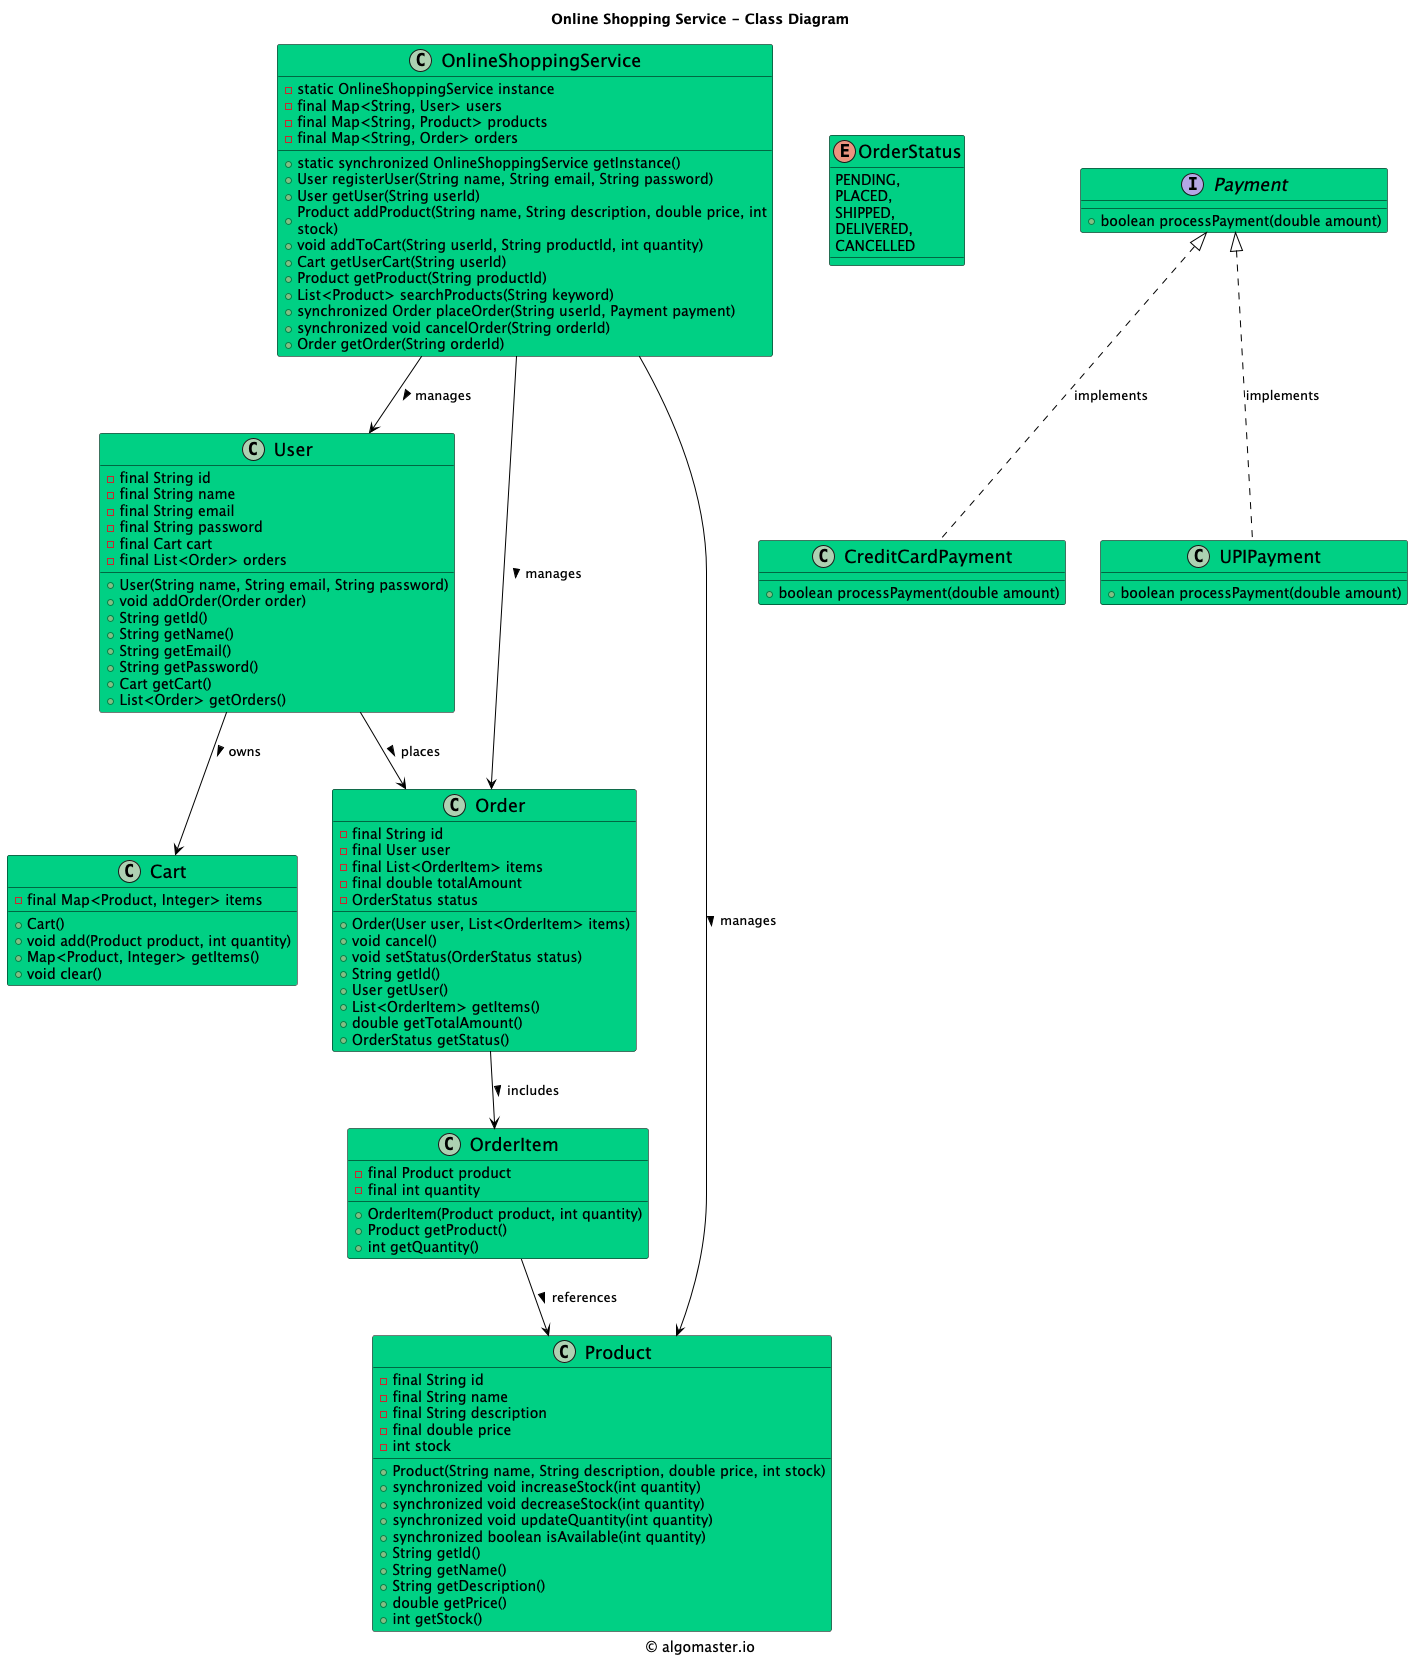

The diagram above was rendered by PlantUML. Its source (embedded in the PNG):
@startuml

title Online Shopping Service - Class Diagram

caption © algomaster.io

skinparam backgroundColor white
skinparam wrapWidth 500

skinparam class {
  BackgroundColor #00D084
  BorderColor black
  ArrowColor black
  FontSize 18
}

class OnlineShoppingService {
    - static OnlineShoppingService instance
    - final Map<String, User> users
    - final Map<String, Product> products
    - final Map<String, Order> orders
    + static synchronized OnlineShoppingService getInstance()
    + User registerUser(String name, String email, String password)
    + User getUser(String userId)
    + Product addProduct(String name, String description, double price, int stock)
    + void addToCart(String userId, String productId, int quantity)
    + Cart getUserCart(String userId)
    + Product getProduct(String productId)
    + List<Product> searchProducts(String keyword)
    + synchronized Order placeOrder(String userId, Payment payment)
    + synchronized void cancelOrder(String orderId)
    + Order getOrder(String orderId)
}

class User {
    - final String id
    - final String name
    - final String email
    - final String password
    - final Cart cart
    - final List<Order> orders
    + User(String name, String email, String password)
    + void addOrder(Order order)
    + String getId()
    + String getName()
    + String getEmail()
    + String getPassword()
    + Cart getCart()
    + List<Order> getOrders()
}

class Order {
    - final String id
    - final User user
    - final List<OrderItem> items
    - final double totalAmount
    - OrderStatus status
    + Order(User user, List<OrderItem> items)
    + void cancel()
    + void setStatus(OrderStatus status)
    + String getId()
    + User getUser()
    + List<OrderItem> getItems()
    + double getTotalAmount()
    + OrderStatus getStatus()
}

class OrderItem {
    - final Product product
    - final int quantity
    + OrderItem(Product product, int quantity)
    + Product getProduct()
    + int getQuantity()
}

class Product {
    - final String id
    - final String name
    - final String description
    - final double price
    - int stock
    + Product(String name, String description, double price, int stock)
    + synchronized void increaseStock(int quantity)
    + synchronized void decreaseStock(int quantity)
    + synchronized void updateQuantity(int quantity)
    + synchronized boolean isAvailable(int quantity)
    + String getId()
    + String getName()
    + String getDescription()
    + double getPrice()
    + int getStock()
}

class Cart {
    - final Map<Product, Integer> items
    + Cart()
    + void add(Product product, int quantity)
    + Map<Product, Integer> getItems()
    + void clear()
}

enum OrderStatus {
    PENDING,
    PLACED,
    SHIPPED,
    DELIVERED,
    CANCELLED
}

interface Payment {
    + boolean processPayment(double amount)
}

class CreditCardPayment {
    + boolean processPayment(double amount)
}

class UPIPayment {
    + boolean processPayment(double amount)
}

OnlineShoppingService --> User: manages >
OnlineShoppingService --> Product: manages >
OnlineShoppingService --> Order: manages >
User --> Order: places >
User --> Cart: owns >
Order --> OrderItem: includes >
OrderItem --> Product: references >
Payment <|.. CreditCardPayment: implements
Payment <|.. UPIPayment: implements

@enduml